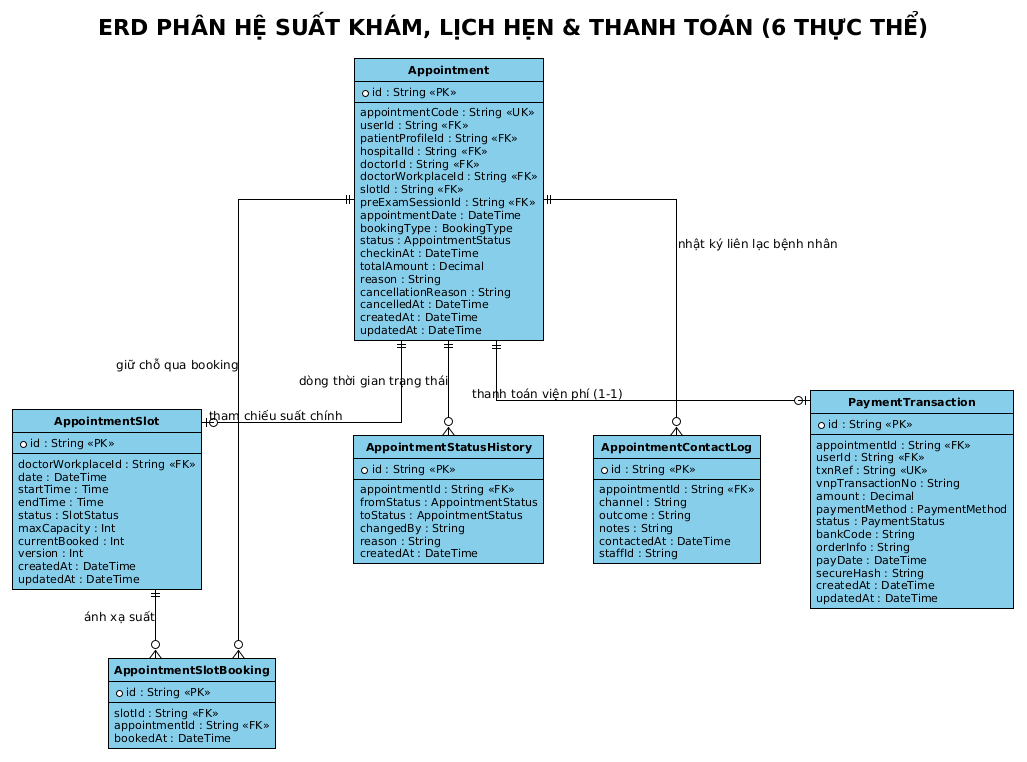

The diagram above was rendered by PlantUML. Its source (embedded in the PNG):
@startuml
!theme plain
skinparam backgroundColor #FFFFFF
skinparam shadowing false
skinparam roundcorner 0
skinparam defaultFontName Arial
skinparam defaultFontSize 12
skinparam defaultFontColor #000000

skinparam ArrowColor #000000
skinparam ArrowFontColor #000000
skinparam ArrowThickness 1

skinparam ClassBackgroundColor #87CEEB
skinparam ClassHeaderBackgroundColor #87CEEB
skinparam ClassBorderColor #000000
skinparam ClassBorderThickness 1
skinparam ClassFontColor #000000
skinparam ClassFontSize 12
skinparam ClassFontStyle bold
skinparam ClassAttributeFontColor #000000
skinparam ClassAttributeFontSize 11
skinparam ClassAttributeFontName Arial

skinparam EntityBackgroundColor #87CEEB
skinparam EntityHeaderBackgroundColor #87CEEB
skinparam EntityBorderColor #000000
skinparam EntityBorderThickness 1
skinparam EntityFontColor #000000
skinparam EntityFontSize 12
skinparam EntityFontStyle bold
skinparam EntityAttributeFontColor #000000
skinparam EntityAttributeFontSize 11
skinparam EntityAttributeFontName Arial

skinparam packageBackgroundColor #FFFFFF
skinparam packageBorderColor #000000
skinparam packageBorderThickness 1
skinparam packageFontColor #000000
skinparam packageFontSize 12
skinparam packageFontStyle bold
skinparam packageStyle rectangle

skinparam nodesep 50
skinparam ranksep 50
skinparam linetype ortho

hide circle

title ERD PHÂN HỆ SUẤT KHÁM, LỊCH HẸN & THANH TOÁN (6 THỰC THỂ)

entity "AppointmentSlot" as AppointmentSlot {
    * id : String <<PK>>
    --
    doctorWorkplaceId : String <<FK>>
    date : DateTime
    startTime : Time
    endTime : Time
    status : SlotStatus
    maxCapacity : Int
    currentBooked : Int
    version : Int
    createdAt : DateTime
    updatedAt : DateTime
}

entity "AppointmentSlotBooking" as AppointmentSlotBooking {
    * id : String <<PK>>
    --
    slotId : String <<FK>>
    appointmentId : String <<FK>>
    bookedAt : DateTime
}

entity "Appointment" as Appointment {
    * id : String <<PK>>
    --
    appointmentCode : String <<UK>>
    userId : String <<FK>>
    patientProfileId : String <<FK>>
    hospitalId : String <<FK>>
    doctorId : String <<FK>>
    doctorWorkplaceId : String <<FK>>
    slotId : String <<FK>>
    preExamSessionId : String <<FK>>
    appointmentDate : DateTime
    bookingType : BookingType
    status : AppointmentStatus
    checkinAt : DateTime
    totalAmount : Decimal
    reason : String
    cancellationReason : String
    cancelledAt : DateTime
    createdAt : DateTime
    updatedAt : DateTime
}

entity "AppointmentStatusHistory" as AppointmentStatusHistory {
    * id : String <<PK>>
    --
    appointmentId : String <<FK>>
    fromStatus : AppointmentStatus
    toStatus : AppointmentStatus
    changedBy : String
    reason : String
    createdAt : DateTime
}

entity "AppointmentContactLog" as AppointmentContactLog {
    * id : String <<PK>>
    --
    appointmentId : String <<FK>>
    channel : String
    outcome : String
    notes : String
    contactedAt : DateTime
    staffId : String
}

entity "PaymentTransaction" as PaymentTransaction {
    * id : String <<PK>>
    --
    appointmentId : String <<FK>>
    userId : String <<FK>>
    txnRef : String <<UK>>
    vnpTransactionNo : String
    amount : Decimal
    paymentMethod : PaymentMethod
    status : PaymentStatus
    bankCode : String
    orderInfo : String
    payDate : DateTime
    secureHash : String
    createdAt : DateTime
    updatedAt : DateTime
}

AppointmentSlot ||--o{ AppointmentSlotBooking : "ánh xạ suất"
Appointment ||--o{ AppointmentSlotBooking : "giữ chỗ qua booking"
Appointment ||--o| AppointmentSlot : "tham chiếu suất chính"
Appointment ||--o{ AppointmentStatusHistory : "dòng thời gian trạng thái"
Appointment ||--o{ AppointmentContactLog : "nhật ký liên lạc bệnh nhân"
Appointment ||--o| PaymentTransaction : "thanh toán viện phí (1-1)"
@enduml